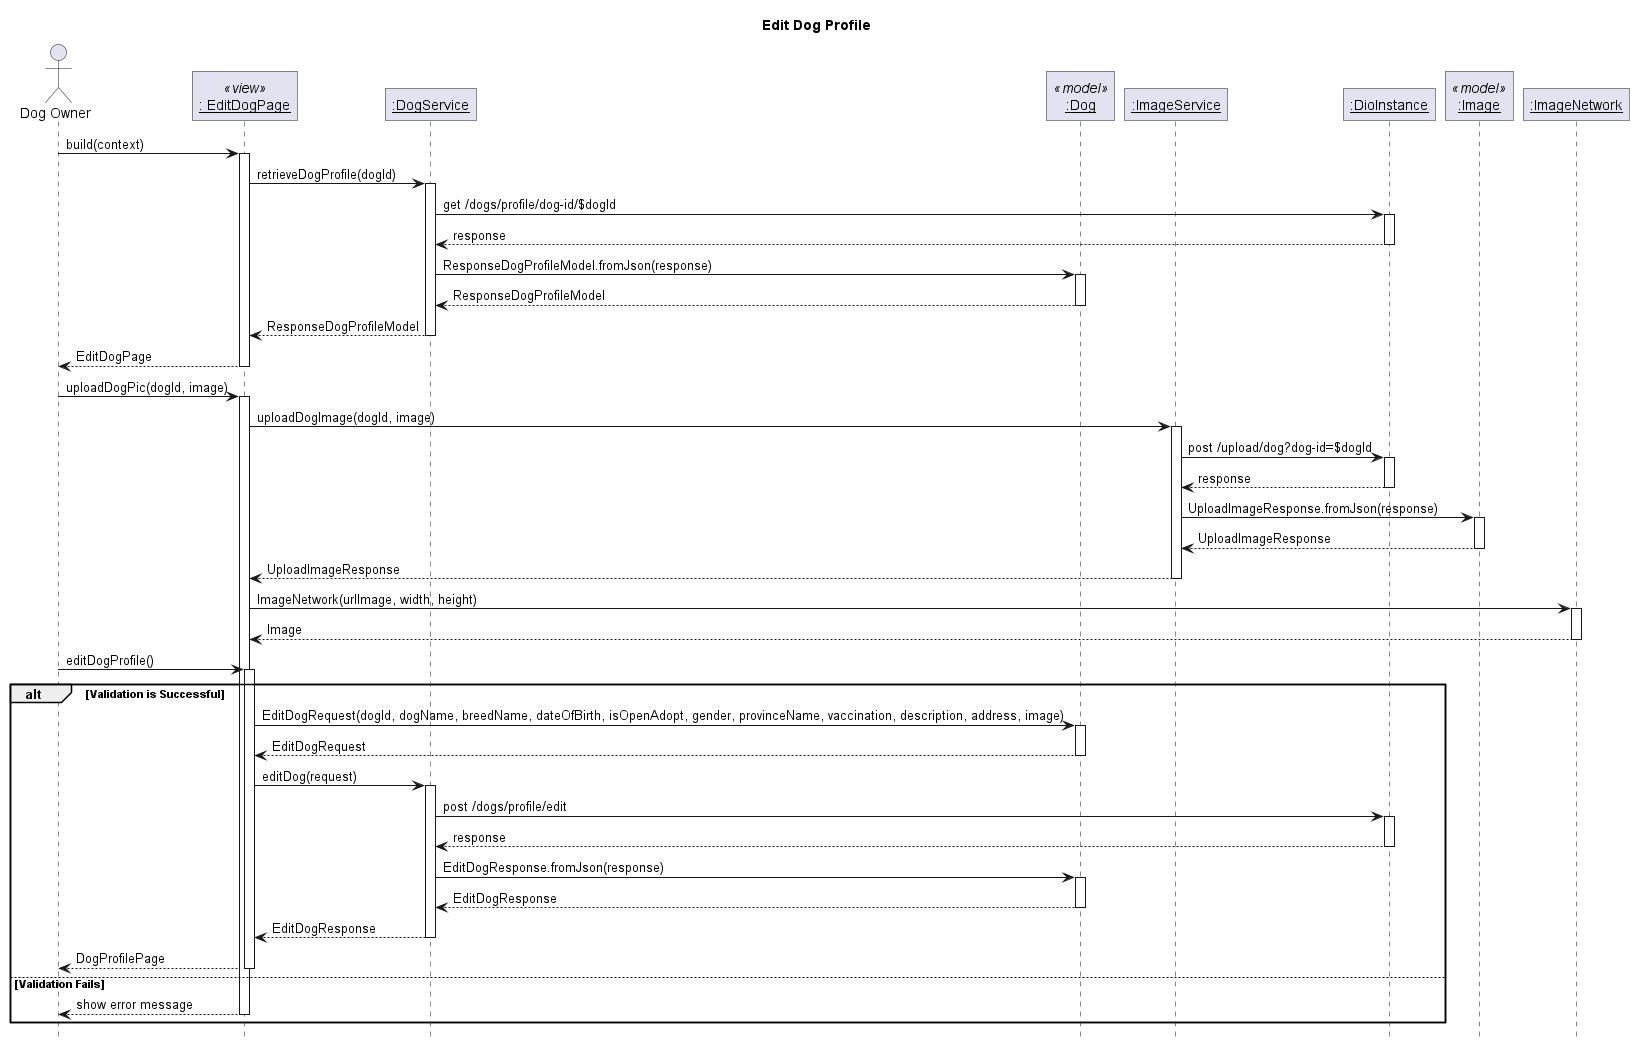

The diagram above was rendered by PlantUML. Its source (embedded in the PNG):
@startuml Edit Dog Profile
' Global param
title Edit Dog Profile
autoactivate on

' Global style configuration
skinparam RoundCorner 0
hide footbox

' Sequence participant configuration
actor "Dog Owner" as User
participant "__: EditDogPage__" as Page <<view>>
participant "__:DogService__" as Service
participant "__:Dog__" as Model <<model>>
participant "__:ImageService__" as ImageService
participant "__:DioInstance__" as Dio
participant "__:Image__" as ImageModel <<model>>
participant "__:ImageNetwork__" as Image


' Sequence diagram
User -> Page: build(context)
Page -> Service: retrieveDogProfile(dogId)
Service -> Dio: get /dogs/profile/dog-id/$dogId
Service <-- Dio: response
Service -> Model: ResponseDogProfileModel.fromJson(response)
Service <-- Model: ResponseDogProfileModel
Page <-- Service: ResponseDogProfileModel
User <-- Page: EditDogPage
User -> Page: uploadDogPic(dogId, image)
Page -> ImageService: uploadDogImage(dogId, image)
ImageService -> Dio : post /upload/dog?dog-id=$dogId
ImageService <-- Dio : response
ImageService -> ImageModel: UploadImageResponse.fromJson(response)
ImageService <-- ImageModel: UploadImageResponse
Page <-- ImageService : UploadImageResponse
Page -> Image : ImageNetwork(urlImage, width, height)
Page <-- Image : Image
User -> Page: editDogProfile()
alt Validation is Successful
Page -> Model: EditDogRequest(dogId, dogName, breedName, dateOfBirth, isOpenAdopt, gender, provinceName, vaccination, description, address, image)
Page <-- Model: EditDogRequest
Page -> Service: editDog(request)
Service -> Dio : post /dogs/profile/edit
Service <-- Dio : response
Service -> Model: EditDogResponse.fromJson(response)
Service <-- Model: EditDogResponse
Page <-- Service: EditDogResponse
User <-- Page: DogProfilePage
else Validation Fails
    User <-- Page: show error message
end




@enduml